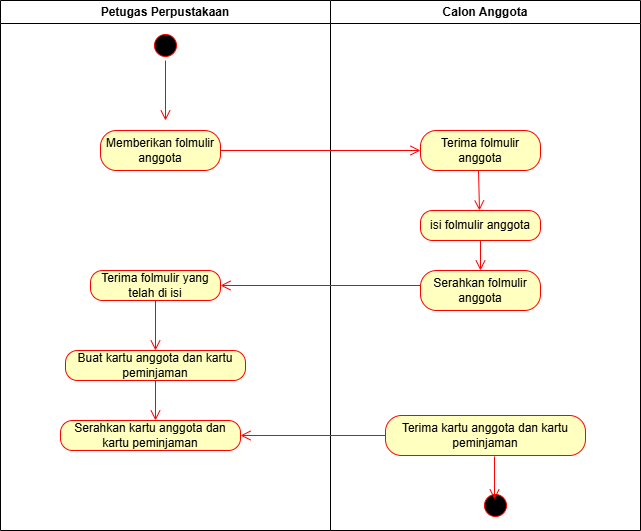

The diagram above was exported from draw.io. Its source (the exported page's mxGraphModel, read from the mxfile embedded in the PNG):
<mxGraphModel dx="1426" dy="733" grid="1" gridSize="10" guides="1" tooltips="1" connect="1" arrows="1" fold="1" page="1" pageScale="1" pageWidth="827" pageHeight="1169" math="0" shadow="0">
  <root>
    <mxCell id="0" />
    <mxCell id="1" parent="0" />
    <mxCell id="3yHsZaxSPDelfebczuMK-3" parent="1" style="swimlane;whiteSpace=wrap;html=1;" value="Petugas Perpustakaan" vertex="1">
      <mxGeometry height="530" width="330" x="90" y="40" as="geometry" />
    </mxCell>
    <mxCell id="3yHsZaxSPDelfebczuMK-10" parent="3yHsZaxSPDelfebczuMK-3" style="ellipse;html=1;shape=startState;fillColor=#000000;strokeColor=#ff0000;" value="" vertex="1">
      <mxGeometry height="30" width="30" x="150" y="30" as="geometry" />
    </mxCell>
    <mxCell id="3yHsZaxSPDelfebczuMK-11" edge="1" parent="3yHsZaxSPDelfebczuMK-3" style="edgeStyle=orthogonalEdgeStyle;html=1;verticalAlign=bottom;endArrow=open;endSize=8;strokeColor=#ff0000;rounded=0;" value="">
      <mxGeometry relative="1" as="geometry">
        <Array as="points">
          <mxPoint x="165" y="60" />
        </Array>
        <mxPoint x="165" y="60" as="sourcePoint" />
        <mxPoint x="165" y="120" as="targetPoint" />
      </mxGeometry>
    </mxCell>
    <mxCell id="3yHsZaxSPDelfebczuMK-22" parent="3yHsZaxSPDelfebczuMK-3" style="rounded=1;whiteSpace=wrap;html=1;arcSize=40;fontColor=#000000;fillColor=#ffffc0;strokeColor=#ff0000;" value="Memberikan folmulir anggota" vertex="1">
      <mxGeometry height="40" width="120" x="100" y="130" as="geometry" />
    </mxCell>
    <mxCell id="3yHsZaxSPDelfebczuMK-24" parent="3yHsZaxSPDelfebczuMK-3" style="rounded=1;whiteSpace=wrap;html=1;arcSize=40;fontColor=#000000;fillColor=#ffffc0;strokeColor=#ff0000;" value="Terima folmulir yang telah di isi" vertex="1">
      <mxGeometry height="30" width="130" x="90" y="270" as="geometry" />
    </mxCell>
    <mxCell id="3yHsZaxSPDelfebczuMK-25" edge="1" parent="3yHsZaxSPDelfebczuMK-3" source="3yHsZaxSPDelfebczuMK-24" style="edgeStyle=orthogonalEdgeStyle;html=1;verticalAlign=bottom;endArrow=open;endSize=8;strokeColor=#ff0000;rounded=0;entryX=0.5;entryY=0;entryDx=0;entryDy=0;" target="3yHsZaxSPDelfebczuMK-28" value="">
      <mxGeometry relative="1" as="geometry">
        <mxPoint x="160" y="360" as="targetPoint" />
      </mxGeometry>
    </mxCell>
    <mxCell id="3yHsZaxSPDelfebczuMK-28" parent="3yHsZaxSPDelfebczuMK-3" style="rounded=1;whiteSpace=wrap;html=1;arcSize=40;fontColor=#000000;fillColor=#ffffc0;strokeColor=#ff0000;" value="Buat kartu anggota dan kartu peminjaman" vertex="1">
      <mxGeometry height="30" width="180" x="65" y="350" as="geometry" />
    </mxCell>
    <mxCell id="3yHsZaxSPDelfebczuMK-29" edge="1" parent="3yHsZaxSPDelfebczuMK-3" source="3yHsZaxSPDelfebczuMK-28" style="edgeStyle=orthogonalEdgeStyle;html=1;verticalAlign=bottom;endArrow=open;endSize=8;strokeColor=#ff0000;rounded=0;" value="">
      <mxGeometry relative="1" as="geometry">
        <mxPoint x="155" y="420" as="targetPoint" />
      </mxGeometry>
    </mxCell>
    <mxCell id="3yHsZaxSPDelfebczuMK-35" parent="3yHsZaxSPDelfebczuMK-3" style="rounded=1;whiteSpace=wrap;html=1;arcSize=40;fontColor=#000000;fillColor=#ffffc0;strokeColor=#ff0000;" value="Serahkan kartu anggota dan kartu peminjaman" vertex="1">
      <mxGeometry height="30" width="180" x="60" y="420" as="geometry" />
    </mxCell>
    <mxCell id="3yHsZaxSPDelfebczuMK-4" parent="1" style="swimlane;whiteSpace=wrap;html=1;" value="Calon Anggota" vertex="1">
      <mxGeometry height="530" width="310" x="420" y="40" as="geometry" />
    </mxCell>
    <mxCell id="3yHsZaxSPDelfebczuMK-38" parent="3yHsZaxSPDelfebczuMK-4" style="rounded=1;whiteSpace=wrap;html=1;arcSize=40;fontColor=#000000;fillColor=#ffffc0;strokeColor=#ff0000;" value="Terima folmulir anggota" vertex="1">
      <mxGeometry height="40" width="120" x="90" y="130" as="geometry" />
    </mxCell>
    <mxCell id="3yHsZaxSPDelfebczuMK-39" edge="1" parent="3yHsZaxSPDelfebczuMK-4" source="3yHsZaxSPDelfebczuMK-38" style="edgeStyle=orthogonalEdgeStyle;html=1;verticalAlign=bottom;endArrow=open;endSize=8;strokeColor=#ff0000;rounded=0;exitX=0.5;exitY=1;exitDx=0;exitDy=0;" value="">
      <mxGeometry relative="1" as="geometry">
        <Array as="points">
          <mxPoint x="148" y="170" />
        </Array>
        <mxPoint x="110" y="196" as="sourcePoint" />
        <mxPoint x="149" y="210" as="targetPoint" />
      </mxGeometry>
    </mxCell>
    <mxCell id="3yHsZaxSPDelfebczuMK-42" parent="3yHsZaxSPDelfebczuMK-4" style="rounded=1;whiteSpace=wrap;html=1;arcSize=40;fontColor=#000000;fillColor=#ffffc0;strokeColor=#ff0000;" value="isi folmulir anggota" vertex="1">
      <mxGeometry height="30" width="120" x="90" y="210" as="geometry" />
    </mxCell>
    <mxCell id="3yHsZaxSPDelfebczuMK-47" parent="3yHsZaxSPDelfebczuMK-4" style="rounded=1;whiteSpace=wrap;html=1;arcSize=40;fontColor=#000000;fillColor=#ffffc0;strokeColor=#ff0000;" value="Serahkan folmulir anggota" vertex="1">
      <mxGeometry height="40" width="120" x="90" y="270" as="geometry" />
    </mxCell>
    <mxCell id="3yHsZaxSPDelfebczuMK-56" edge="1" parent="3yHsZaxSPDelfebczuMK-4" source="3yHsZaxSPDelfebczuMK-42" style="edgeStyle=orthogonalEdgeStyle;html=1;verticalAlign=bottom;endArrow=open;endSize=8;strokeColor=#ff0000;rounded=0;exitX=0.5;exitY=1;exitDx=0;exitDy=0;entryX=0.5;entryY=0;entryDx=0;entryDy=0;" target="3yHsZaxSPDelfebczuMK-47" value="">
      <mxGeometry relative="1" as="geometry">
        <Array as="points" />
        <mxPoint x="236" y="225" as="sourcePoint" />
        <mxPoint x="150" y="320" as="targetPoint" />
      </mxGeometry>
    </mxCell>
    <mxCell id="3yHsZaxSPDelfebczuMK-76" parent="3yHsZaxSPDelfebczuMK-4" style="rounded=1;whiteSpace=wrap;html=1;arcSize=40;fontColor=#000000;fillColor=#ffffc0;strokeColor=#ff0000;" value="Terima kartu anggota dan kartu peminjaman" vertex="1">
      <mxGeometry height="40" width="200" x="55" y="415" as="geometry" />
    </mxCell>
    <mxCell id="3yHsZaxSPDelfebczuMK-82" parent="3yHsZaxSPDelfebczuMK-4" style="ellipse;html=1;shape=startState;fillColor=#000000;strokeColor=#ff0000;" value="" vertex="1">
      <mxGeometry height="30" width="30" x="150" y="490" as="geometry" />
    </mxCell>
    <mxCell id="3yHsZaxSPDelfebczuMK-87" edge="1" parent="3yHsZaxSPDelfebczuMK-4" source="3yHsZaxSPDelfebczuMK-76" style="edgeStyle=orthogonalEdgeStyle;html=1;verticalAlign=bottom;endArrow=open;endSize=8;strokeColor=#ff0000;rounded=0;entryX=0.467;entryY=0.3;entryDx=0;entryDy=0;exitX=0.545;exitY=1.025;exitDx=0;exitDy=0;exitPerimeter=0;entryPerimeter=0;" target="3yHsZaxSPDelfebczuMK-82" value="">
      <mxGeometry relative="1" as="geometry">
        <mxPoint x="-10" y="220" as="sourcePoint" />
        <mxPoint x="-10" y="290" as="targetPoint" />
      </mxGeometry>
    </mxCell>
    <mxCell id="3yHsZaxSPDelfebczuMK-23" edge="1" parent="1" source="3yHsZaxSPDelfebczuMK-22" style="edgeStyle=orthogonalEdgeStyle;html=1;verticalAlign=bottom;endArrow=open;endSize=8;strokeColor=#ff0000;rounded=0;exitX=1;exitY=0.5;exitDx=0;exitDy=0;entryX=0;entryY=0.5;entryDx=0;entryDy=0;" target="3yHsZaxSPDelfebczuMK-38" value="">
      <mxGeometry relative="1" as="geometry">
        <mxPoint x="330" y="190" as="sourcePoint" />
        <mxPoint x="490" y="190" as="targetPoint" />
      </mxGeometry>
    </mxCell>
    <mxCell id="3yHsZaxSPDelfebczuMK-48" edge="1" parent="1" source="3yHsZaxSPDelfebczuMK-47" style="edgeStyle=orthogonalEdgeStyle;html=1;verticalAlign=bottom;endArrow=open;endSize=8;strokeColor=#ff0000;rounded=0;entryX=1;entryY=0.5;entryDx=0;entryDy=0;exitX=0;exitY=0.5;exitDx=0;exitDy=0;" target="3yHsZaxSPDelfebczuMK-24" value="">
      <mxGeometry relative="1" as="geometry">
        <Array as="points">
          <mxPoint x="510" y="325" />
        </Array>
        <mxPoint x="510" y="330" as="sourcePoint" />
        <mxPoint x="560" y="480" as="targetPoint" />
      </mxGeometry>
    </mxCell>
    <mxCell id="3yHsZaxSPDelfebczuMK-79" edge="1" parent="1" source="3yHsZaxSPDelfebczuMK-76" style="edgeStyle=orthogonalEdgeStyle;html=1;verticalAlign=bottom;endArrow=open;endSize=8;strokeColor=#ff0000;rounded=0;exitX=0;exitY=0.5;exitDx=0;exitDy=0;entryX=1;entryY=0.5;entryDx=0;entryDy=0;" target="3yHsZaxSPDelfebczuMK-35" value="">
      <mxGeometry relative="1" as="geometry">
        <Array as="points">
          <mxPoint x="475" y="475" />
        </Array>
        <mxPoint x="415" y="270" as="sourcePoint" />
        <mxPoint x="415" y="330" as="targetPoint" />
      </mxGeometry>
    </mxCell>
  </root>
</mxGraphModel>